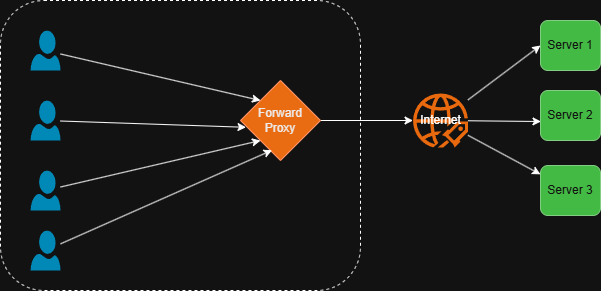

The diagram above was exported from draw.io. Its source (the exported page's mxGraphModel, read from the mxfile embedded in the PNG):
<mxGraphModel dx="844" dy="1242" grid="1" gridSize="10" guides="1" tooltips="1" connect="1" arrows="1" fold="1" page="1" pageScale="1" pageWidth="827" pageHeight="1169" math="0" shadow="0">
  <root>
    <mxCell id="0" />
    <mxCell id="1" parent="0" />
    <mxCell id="gqsNLQtuK6zxzN4yJOoE-44" parent="1" style="rounded=1;whiteSpace=wrap;html=1;dashed=1;fillColor=none;" value="" vertex="1">
      <mxGeometry height="290" width="360" x="20" y="130" as="geometry" />
    </mxCell>
    <mxCell id="gqsNLQtuK6zxzN4yJOoE-53" edge="1" parent="1" source="gqsNLQtuK6zxzN4yJOoE-4" style="edgeStyle=none;rounded=0;orthogonalLoop=1;jettySize=auto;html=1;" target="gqsNLQtuK6zxzN4yJOoE-55">
      <mxGeometry relative="1" as="geometry">
        <mxPoint x="460" y="250" as="targetPoint" />
      </mxGeometry>
    </mxCell>
    <mxCell id="gqsNLQtuK6zxzN4yJOoE-4" parent="1" style="rhombus;whiteSpace=wrap;html=1;fillColor=#fa6800;fontColor=#000000;strokeColor=#C73500;" value="Forward Proxy" vertex="1">
      <mxGeometry height="80" width="80" x="260" y="210" as="geometry" />
    </mxCell>
    <mxCell id="gqsNLQtuK6zxzN4yJOoE-49" edge="1" parent="1" source="gqsNLQtuK6zxzN4yJOoE-45" style="edgeStyle=none;rounded=0;orthogonalLoop=1;jettySize=auto;html=1;entryX=0;entryY=0;entryDx=0;entryDy=0;" target="gqsNLQtuK6zxzN4yJOoE-4">
      <mxGeometry relative="1" as="geometry" />
    </mxCell>
    <mxCell id="gqsNLQtuK6zxzN4yJOoE-45" parent="1" style="verticalLabelPosition=bottom;html=1;verticalAlign=top;align=center;strokeColor=none;fillColor=#00BEF2;shape=mxgraph.azure.user;" value="" vertex="1">
      <mxGeometry height="40" width="30" x="50" y="160" as="geometry" />
    </mxCell>
    <mxCell id="gqsNLQtuK6zxzN4yJOoE-46" parent="1" style="verticalLabelPosition=bottom;html=1;verticalAlign=top;align=center;strokeColor=none;fillColor=#00BEF2;shape=mxgraph.azure.user;" value="" vertex="1">
      <mxGeometry height="40" width="30" x="50" y="230" as="geometry" />
    </mxCell>
    <mxCell id="gqsNLQtuK6zxzN4yJOoE-51" edge="1" parent="1" source="gqsNLQtuK6zxzN4yJOoE-47" style="edgeStyle=none;rounded=0;orthogonalLoop=1;jettySize=auto;html=1;entryX=0;entryY=1;entryDx=0;entryDy=0;" target="gqsNLQtuK6zxzN4yJOoE-4">
      <mxGeometry relative="1" as="geometry" />
    </mxCell>
    <mxCell id="gqsNLQtuK6zxzN4yJOoE-47" parent="1" style="verticalLabelPosition=bottom;html=1;verticalAlign=top;align=center;strokeColor=none;fillColor=#00BEF2;shape=mxgraph.azure.user;" value="" vertex="1">
      <mxGeometry height="40" width="30" x="50" y="300" as="geometry" />
    </mxCell>
    <mxCell id="gqsNLQtuK6zxzN4yJOoE-48" parent="1" style="verticalLabelPosition=bottom;html=1;verticalAlign=top;align=center;strokeColor=none;fillColor=#00BEF2;shape=mxgraph.azure.user;" value="" vertex="1">
      <mxGeometry height="40" width="30" x="50" y="360" as="geometry" />
    </mxCell>
    <mxCell id="gqsNLQtuK6zxzN4yJOoE-50" edge="1" parent="1" source="gqsNLQtuK6zxzN4yJOoE-46" style="edgeStyle=none;rounded=0;orthogonalLoop=1;jettySize=auto;html=1;entryX=0.069;entryY=0.585;entryDx=0;entryDy=0;entryPerimeter=0;" target="gqsNLQtuK6zxzN4yJOoE-4">
      <mxGeometry relative="1" as="geometry" />
    </mxCell>
    <mxCell id="gqsNLQtuK6zxzN4yJOoE-52" edge="1" parent="1" source="gqsNLQtuK6zxzN4yJOoE-48" style="edgeStyle=none;rounded=0;orthogonalLoop=1;jettySize=auto;html=1;entryX=0.395;entryY=0.871;entryDx=0;entryDy=0;entryPerimeter=0;" target="gqsNLQtuK6zxzN4yJOoE-4">
      <mxGeometry relative="1" as="geometry" />
    </mxCell>
    <mxCell id="gqsNLQtuK6zxzN4yJOoE-59" edge="1" parent="1" source="gqsNLQtuK6zxzN4yJOoE-55" style="edgeStyle=none;rounded=0;orthogonalLoop=1;jettySize=auto;html=1;entryX=0;entryY=0.5;entryDx=0;entryDy=0;" target="gqsNLQtuK6zxzN4yJOoE-56">
      <mxGeometry relative="1" as="geometry" />
    </mxCell>
    <mxCell id="gqsNLQtuK6zxzN4yJOoE-61" edge="1" parent="1" source="gqsNLQtuK6zxzN4yJOoE-55" style="edgeStyle=none;rounded=0;orthogonalLoop=1;jettySize=auto;html=1;" target="gqsNLQtuK6zxzN4yJOoE-58">
      <mxGeometry relative="1" as="geometry" />
    </mxCell>
    <mxCell id="gqsNLQtuK6zxzN4yJOoE-55" parent="1" style="points=[];aspect=fixed;html=1;align=center;shadow=0;dashed=0;fillColor=#FF6A00;strokeColor=none;shape=mxgraph.alibaba_cloud.uis_ultimate_internet_service;" value="Internet" vertex="1">
      <mxGeometry height="54" width="54.900000000000006" x="432.55" y="223" as="geometry" />
    </mxCell>
    <mxCell id="gqsNLQtuK6zxzN4yJOoE-56" parent="1" style="rounded=1;whiteSpace=wrap;html=1;fillColor=#008a00;fontColor=#ffffff;strokeColor=#005700;" value="Server 1" vertex="1">
      <mxGeometry height="50" width="60" x="560" y="150" as="geometry" />
    </mxCell>
    <mxCell id="gqsNLQtuK6zxzN4yJOoE-57" parent="1" style="rounded=1;whiteSpace=wrap;html=1;fillColor=#008a00;fontColor=#ffffff;strokeColor=#005700;" value="Server 2" vertex="1">
      <mxGeometry height="50" width="60" x="560" y="220" as="geometry" />
    </mxCell>
    <mxCell id="gqsNLQtuK6zxzN4yJOoE-58" parent="1" style="rounded=1;whiteSpace=wrap;html=1;fillColor=#008a00;fontColor=#ffffff;strokeColor=#005700;" value="Server 3" vertex="1">
      <mxGeometry height="50" width="60" x="560" y="295" as="geometry" />
    </mxCell>
    <mxCell id="gqsNLQtuK6zxzN4yJOoE-60" edge="1" parent="1" source="gqsNLQtuK6zxzN4yJOoE-55" style="edgeStyle=none;rounded=0;orthogonalLoop=1;jettySize=auto;html=1;entryX=0.008;entryY=0.62;entryDx=0;entryDy=0;entryPerimeter=0;" target="gqsNLQtuK6zxzN4yJOoE-57">
      <mxGeometry relative="1" as="geometry" />
    </mxCell>
  </root>
</mxGraphModel>